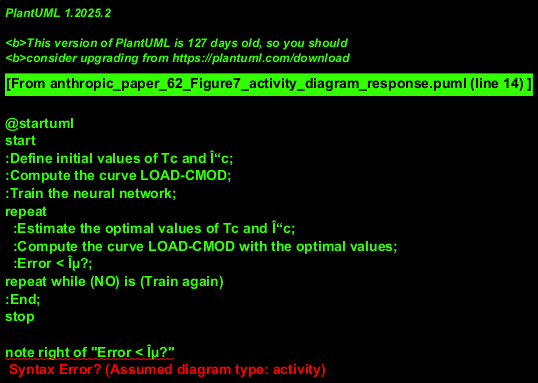

The diagram above was rendered by PlantUML. Its source (embedded in the PNG):
@startuml
start
:Define initial values of Tc and Î“c;
:Compute the curve LOAD-CMOD;
:Train the neural network;
repeat
  :Estimate the optimal values of Tc and Î“c;
  :Compute the curve LOAD-CMOD with the optimal values;
  :Error < Îµ?;
repeat while (NO) is (Train again)
:End;
stop

note right of "Error < Îµ?"
  Îµ represents the error tolerance threshold
  If error is acceptable, process terminates
endnote
@enduml